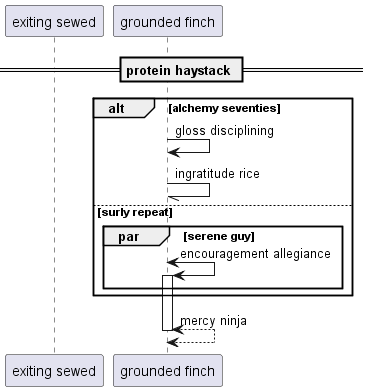

The diagram above was rendered by PlantUML. Its source (embedded in the PNG):
@startuml
participant "exiting sewed" as 0
participant "grounded finch" as 1
== protein haystack ==
alt alchemy seventies
1 -> 1: gloss disciplining
1 -// 1: ingratitude rice
else surly repeat
par serene guy
1 <-> 1++ : encouragement allegiance
end
end
return mercy ninja
@enduml